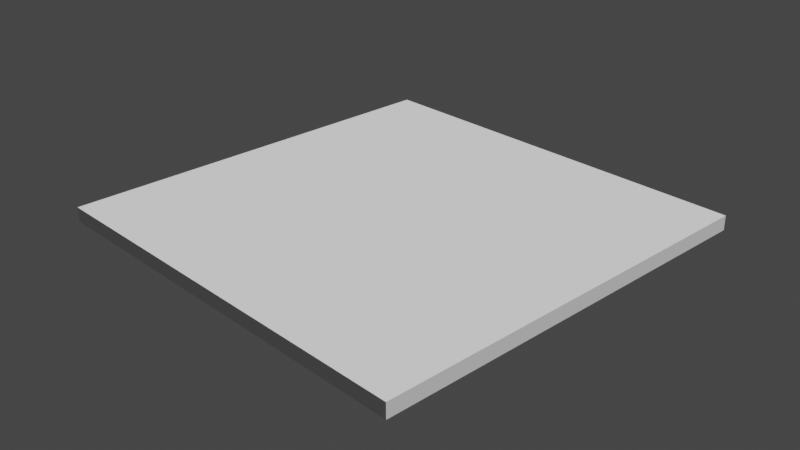 # Source: pawn.blend  (saved by Blender 3.3.6; exported with 4.5.12 LTS)
import bpy
from mathutils import Matrix  # noqa: F401  (used for matrix-valued properties, if any)

bpy.ops.wm.read_factory_settings(use_empty=True)
scene = bpy.context.scene
scene.name = 'Scene'

# ---- collections
col_collection = bpy.data.collections.new('Collection'); scene.collection.children.link(col_collection)

# ---- world
world_world = bpy.data.worlds.new('World'); scene.world = world_world
world_world.use_nodes = True; world_world.node_tree.nodes.clear()
_N = world_world.node_tree.nodes; _L = world_world.node_tree.links
n0 = _N.new('ShaderNodeOutputWorld'); n0.name = 'World Output'; n0.location = (300, 300)
n1 = _N.new('ShaderNodeBackground'); n1.name = 'Background'; n1.location = (10, 300)
n1.inputs[0].default_value = (0.05088, 0.05088, 0.05088, 1.0)
_L.new(n1.outputs[0], n0.inputs[0])
n0.is_active_output = True
world_world.color = (0.05088, 0.05088, 0.05088)
world_world.use_sun_shadow = False
world_world.sun_shadow_jitter_overblur = 0.0

# ---- cameras
cam_camera = bpy.data.cameras.new('Camera')
cam_camera.clip_end = 100.0
cam_camera.ortho_scale = 7.314

# ---- lights
light_light = bpy.data.lights.new('Light', 'SUN')
light_light.transmission_factor = 0.0
light_light.angle = 0.1993
light_light.energy = 3.0
light_light.shadow_soft_size = 0.1
light_light.shadow_cascade_max_distance = 1000.0

# ---- meshes
me_cube = bpy.data.meshes.new('Cube')
me_cube.from_pydata([(-1.0, -1.0, -1.0), (-1.0, -1.0, 1.0), (-1.0, 1.0, -1.0), (-1.0, 1.0, 1.0), (1.0, -1.0, -1.0), (1.0, -1.0, 1.0), (1.0, 1.0, -1.0), (1.0, 1.0, 1.0)], [], [(0, 1, 3, 2), (2, 3, 7, 6), (6, 7, 5, 4), (4, 5, 1, 0), (2, 6, 4, 0), (7, 3, 1, 5)])
_uv = me_cube.uv_layers.new(name='UVMap')
_uv.uv.foreach_set('vector', [0.375, 0.0, 0.625, 0.0, 0.625, 0.25, 0.375, 0.25, 0.375, 0.25, 0.625, 0.25, 0.625, 0.5, 0.375, 0.5, 0.375, 0.5, 0.625, 0.5, 0.625, 0.75, 0.375, 0.75, 0.375, 0.75, 0.625, 0.75, 0.625, 1.0, 0.375, 1.0, 0.125, 0.5, 0.375, 0.5, 0.375, 0.75, 0.125, 0.75, 0.625, 0.5, 0.875, 0.5, 0.875, 0.75, 0.625, 0.75])
me_cube.update()
me_vert_001 = bpy.data.meshes.new('Vert.001')
me_vert_001.from_pydata([(0.0, 0.0, 0.0), (0.2399, 0.0, 0.0), (0.2418, -4.922e-09, 0.03663), (0.2271, -4.922e-09, 0.03663), (0.2271, -7.137e-09, 0.05312), (0.2528, -1.009e-08, 0.0751), (0.2564, -1.28e-08, 0.09524), (0.2546, -1.452e-08, 0.1081), (0.163, -2.83e-08, 0.2106), (0.163, -3.544e-08, 0.2638), (0.1923, -3.691e-08, 0.2747), (0.1923, -3.839e-08, 0.2857), (0.1722, -4.134e-08, 0.3077), (0.1795, -4.7e-08, 0.3498), (0.08975, -6.152e-08, 0.4579), (0.07876, -7.284e-08, 0.5422), (0.07326, -7.85e-08, 0.5843), (0.07143, -8.564e-08, 0.6374), (0.07143, -8.638e-08, 0.6429), (0.1264, -8.662e-08, 0.6447), (0.13, -8.933e-08, 0.6649), (0.09341, -9.327e-08, 0.6942), (0.08792, -9.647e-08, 0.718), (0.1154, -9.671e-08, 0.7198), (0.1154, -1.024e-07, 0.7619), (-0.003663, -1.024e-07, 0.7619)], [(0, 1), (1, 2), (2, 3), (3, 4), (4, 5), (5, 6), (6, 7), (7, 8), (8, 9), (9, 10), (10, 11), (11, 12), (12, 13), (13, 14), (14, 15), (15, 16), (16, 17), (17, 18), (18, 19), (19, 20), (20, 21), (21, 22), (22, 23), (23, 24), (24, 25)], [])
me_vert_001.update()

# ---- objects
ob_light = bpy.data.objects.new('Light', light_light)
ob_camera = bpy.data.objects.new('Camera', cam_camera)
ob_cube = bpy.data.objects.new('Cube', me_cube)
ob_empty = bpy.data.objects.new('Empty', None)
ob_vert_001 = bpy.data.objects.new('Vert.001', me_vert_001)

# ---- transforms, parenting, visibility, modifiers, constraints
ob_light.location = (4.058, 1.058, 5.958)
ob_light.rotation_euler = (0.5177, 0.1273, 1.914)
ob_light.lock_rotations_4d = False
ob_light.empty_display_type = 'ARROWS'
ob_light.color = (0.0, 0.0, 0.0, 0.0)
ob_light.lineart.crease_threshold = 0.0
ob_camera.location = (7.359, -6.926, 4.958)
ob_camera.rotation_euler = (1.109, 0.0, 0.8149)
ob_camera.lock_rotations_4d = False
ob_camera.empty_display_type = 'ARROWS'
ob_camera.color = (0.0, 0.0, 0.0, 0.0)
ob_camera.display_type = 'WIRE'
ob_camera.lineart.crease_threshold = 0.0
ob_cube.location = (0.0, 0.0, 0.0)
ob_cube.scale = (2.315, 2.315, 0.08147)
ob_empty.location = (0.0, 0.0, 0.0)
ob_empty.rotation_euler = (1.571, 0.0, 0.0)
ob_empty.empty_display_type = 'IMAGE'
ob_empty.empty_display_size = 5.0
ob_empty.empty_image_offset = (-0.519, -0.1501)
ob_vert_001.location = (-1.849, 0.007235, 0.08202)

# ---- collection membership
col_collection.objects.link(ob_light)
col_collection.objects.link(ob_camera)
col_collection.objects.link(ob_cube)
col_collection.objects.link(ob_empty)
col_collection.objects.link(ob_vert_001)

# ---- scene / render settings (as saved in the file)
scene.camera = ob_camera
scene.frame_start = 1; scene.frame_end = 250; scene.frame_set(1)
scene.render.engine = 'BLENDER_EEVEE_NEXT'
scene.cycles.sampling_pattern = 'TABULATED_SOBOL'
scene.cycles.use_light_tree = False
scene.view_settings.view_transform = 'Filmic'
bpy.context.view_layer.update()
